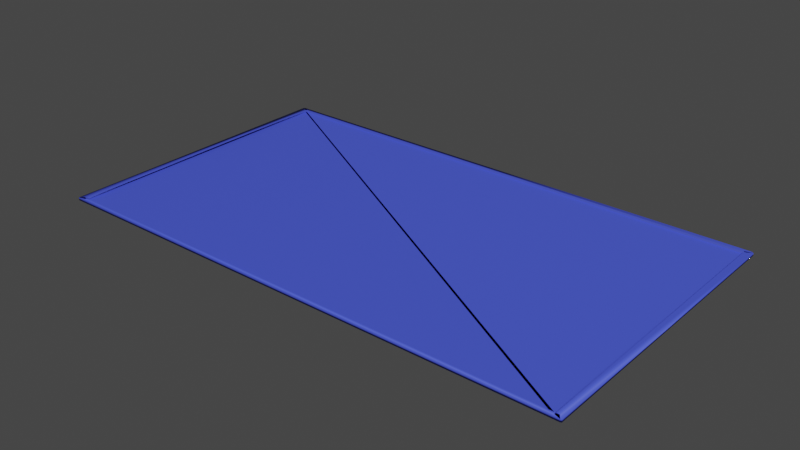 # Source: bandeja.blend  (saved by Blender 3.6.11; exported with 4.5.12 LTS)
import bpy
from mathutils import Matrix  # noqa: F401  (used for matrix-valued properties, if any)

bpy.ops.wm.read_factory_settings(use_empty=True)
scene = bpy.context.scene
scene.name = 'Scene'

# ---- collections
col_collection = bpy.data.collections.new('Collection'); scene.collection.children.link(col_collection)

# ---- materials (node trees are filled in below, after node groups)
mat_material = bpy.data.materials.new('Material')
mat_material.alpha_threshold = 0.0
mat_material.use_transparent_shadow = False
mat_material.roughness = 0.5
mat_material.line_color = (0.0, 0.0, 0.0, 1.0)

# ---- material node trees
mat_material.use_nodes = True; mat_material.node_tree.nodes.clear()
_N = mat_material.node_tree.nodes; _L = mat_material.node_tree.links
n0 = _N.new('ShaderNodeOutputMaterial'); n0.name = 'Material Output'; n0.location = (300, 300)
n1 = _N.new('ShaderNodeBsdfPrincipled'); n1.name = 'Principled BSDF'; n1.location = (10, 300)
n1.distribution = 'GGX'
n1.subsurface_method = 'RANDOM_WALK_SKIN'
n1.inputs[0].default_value = (0.06684, 0.1004, 0.8, 1.0)
n1.inputs[3].default_value = 1.45
n1.inputs[27].default_value = (0.0, 0.0, 0.0, 1.0)
n1.inputs[28].default_value = 1.0
_L.new(n1.outputs[0], n0.inputs[0])
n0.is_active_output = True

# ---- world
world_world = bpy.data.worlds.new('World'); scene.world = world_world
world_world.use_nodes = True; world_world.node_tree.nodes.clear()
_N = world_world.node_tree.nodes; _L = world_world.node_tree.links
n0 = _N.new('ShaderNodeOutputWorld'); n0.name = 'World Output'; n0.location = (300, 300)
n1 = _N.new('ShaderNodeBackground'); n1.name = 'Background'; n1.location = (10, 300)
n1.inputs[0].default_value = (0.05088, 0.05088, 0.05088, 1.0)
_L.new(n1.outputs[0], n0.inputs[0])
n0.is_active_output = True
world_world.color = (0.05088, 0.05088, 0.05088)
world_world.use_sun_shadow = False
world_world.sun_shadow_jitter_overblur = 0.0

# ---- meshes
me_cube = bpy.data.meshes.new('Cube')
me_cube.from_pydata([(0.9961, -1.0, 0.3057), (1.0, -0.9961, 0.3057), (1.0, -0.9961, -0.3057), (0.9961, -1.0, -0.3057), (-1.0, -0.9975, 0.3057), (-0.9975, -1.0, 0.3057), (-0.9975, -1.0, -0.3057), (-1.0, -0.9975, -0.3057), (-0.9933, 1.0, 0.3057), (-1.0, 0.9933, 0.3057), (-1.0, 0.9933, -0.3057), (-0.9933, 1.0, -0.3057), (1.0, 0.9917, 0.3057), (0.9917, 1.0, 0.3057), (0.9917, 1.0, -0.3057), (1.0, 0.9917, -0.3057)], [], [(7, 4, 9, 10), (0, 3, 2, 1), (12, 13, 8, 9, 4, 5, 0, 1), (6, 5, 4, 7), (3, 0, 5, 6), (8, 11, 10, 9), (15, 12, 1, 2), (12, 15, 14, 13), (11, 8, 13, 14)])
me_cube.polygons.foreach_set('use_smooth', [True] * 9)
_uv = me_cube.uv_layers.new(name='UVMap')
_uv.uv.foreach_set('vector', [0.375, 0.0003166, 0.625, 0.0003166, 0.625, 0.2492, 0.375, 0.2492, 0.625, 0.7505, 0.375, 0.7505, 0.375, 0.7495, 0.625, 0.7495, 0.625, 0.501, 0.626, 0.5, 0.8742, 0.5, 0.875, 0.5008, 0.875, 0.7497, 0.8747, 0.75, 0.6255, 0.75, 0.625, 0.7495, 0.375, 0.0, 0.625, 0.0, 0.625, 0.0003166, 0.375, 0.0003166, 0.375, 0.7505, 0.625, 0.7505, 0.625, 0.9997, 0.375, 0.9997, 0.625, 0.2508, 0.375, 0.2508, 0.375, 0.2492, 0.625, 0.2492, 0.375, 0.501, 0.625, 0.501, 0.625, 0.7495, 0.375, 0.7495, 0.625, 0.501, 0.375, 0.501, 0.375, 0.499, 0.625, 0.499, 0.375, 0.2508, 0.625, 0.2508, 0.625, 0.499, 0.375, 0.499])
me_cube.materials.append(mat_material)
me_cube.use_mirror_vertex_groups = False
me_cube.update()

# ---- objects
ob_cube = bpy.data.objects.new('Cube', me_cube)

# ---- transforms, parenting, visibility, modifiers, constraints
ob_cube.location = (0.0, 0.0, 1.149)
ob_cube.scale = (2.122, 1.208, -0.03337)
ob_cube.lock_rotations_4d = False
ob_cube.empty_display_type = 'ARROWS'
ob_cube.lineart.crease_threshold = 0.0
_m = ob_cube.modifiers.new('Solidificar', 'SOLIDIFY')
_m.thickness = 0.03

# ---- collection membership
col_collection.objects.link(ob_cube)

# ---- scene / render settings (as saved in the file)
scene.frame_start = 1; scene.frame_end = 250; scene.frame_set(1)
scene.render.engine = 'BLENDER_EEVEE_NEXT'
scene.cycles.sampling_pattern = 'TABULATED_SOBOL'
scene.view_settings.view_transform = 'Filmic'
bpy.context.view_layer.update()

# ---- added for rendering (the .blend has no active camera and no usable light): camera, sun
cam_auto = bpy.data.cameras.new('AutoCamera')
cam_auto.lens = 50.0
cam_auto.sensor_width = 36.0
cam_auto.clip_end = 1000.0
ob_auto_camera = bpy.data.objects.new('AutoCamera', cam_auto)
scene.collection.objects.link(ob_auto_camera)
ob_auto_camera.location = (4.5183, -5.42196, 4.76359)
ob_auto_camera.rotation_euler = (1.09748, -7.21219e-08, 0.694738)
scene.camera = ob_auto_camera
light_auto_sun = bpy.data.lights.new('AutoSun', 'SUN')
light_auto_sun.energy = 3.0
light_auto_sun.angle = 0.0523599
ob_auto_sun = bpy.data.objects.new('AutoSun', light_auto_sun)
scene.collection.objects.link(ob_auto_sun)
ob_auto_sun.rotation_euler = (0.872665, 0.174533, 0.523599)
bpy.context.view_layer.update()
